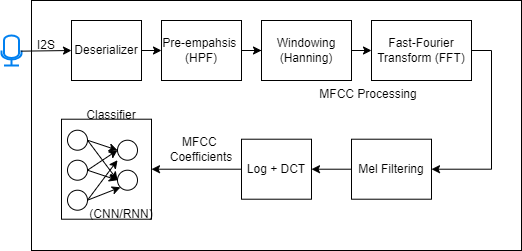

The diagram above was exported from draw.io. Its source (the exported page's mxGraphModel, read from the mxfile embedded in the PNG):
<mxGraphModel dx="1020" dy="544" grid="1" gridSize="10" guides="1" tooltips="1" connect="1" arrows="1" fold="1" page="1" pageScale="1" pageWidth="827" pageHeight="1169" math="0" shadow="0">
  <root>
    <mxCell id="WIyWlLk6GJQsqaUBKTNV-0" />
    <mxCell id="WIyWlLk6GJQsqaUBKTNV-1" parent="WIyWlLk6GJQsqaUBKTNV-0" />
    <mxCell id="eoYMzKTAUGF3MjimPR_Q-30" value="" style="rounded=0;whiteSpace=wrap;html=1;" parent="WIyWlLk6GJQsqaUBKTNV-1" vertex="1">
      <mxGeometry x="60" y="140" width="490" height="250" as="geometry" />
    </mxCell>
    <mxCell id="eoYMzKTAUGF3MjimPR_Q-23" style="edgeStyle=orthogonalEdgeStyle;rounded=0;orthogonalLoop=1;jettySize=auto;html=1;exitX=1;exitY=0.5;exitDx=0;exitDy=0;entryX=0;entryY=0.5;entryDx=0;entryDy=0;" parent="WIyWlLk6GJQsqaUBKTNV-1" source="eoYMzKTAUGF3MjimPR_Q-1" target="eoYMzKTAUGF3MjimPR_Q-3" edge="1">
      <mxGeometry relative="1" as="geometry" />
    </mxCell>
    <mxCell id="eoYMzKTAUGF3MjimPR_Q-1" value="&lt;span style=&quot;background-color: initial;&quot;&gt;Windowing&lt;/span&gt;&lt;div&gt;&lt;span style=&quot;background-color: initial;&quot;&gt;(Hanning)&lt;/span&gt;&lt;/div&gt;" style="rounded=0;whiteSpace=wrap;html=1;" parent="WIyWlLk6GJQsqaUBKTNV-1" vertex="1">
      <mxGeometry x="290" y="160" width="90" height="60" as="geometry" />
    </mxCell>
    <mxCell id="eoYMzKTAUGF3MjimPR_Q-2" value="" style="html=1;verticalLabelPosition=bottom;align=center;labelBackgroundColor=#ffffff;verticalAlign=top;strokeWidth=2;strokeColor=#0080F0;shadow=0;dashed=0;shape=mxgraph.ios7.icons.microphone;" parent="WIyWlLk6GJQsqaUBKTNV-1" vertex="1">
      <mxGeometry x="30" y="175" width="20" height="30" as="geometry" />
    </mxCell>
    <mxCell id="Xg-kIFZUaCPv9lCPnRk3-1" style="edgeStyle=orthogonalEdgeStyle;rounded=0;orthogonalLoop=1;jettySize=auto;html=1;exitX=1;exitY=0.5;exitDx=0;exitDy=0;entryX=1;entryY=0.5;entryDx=0;entryDy=0;" edge="1" parent="WIyWlLk6GJQsqaUBKTNV-1" source="eoYMzKTAUGF3MjimPR_Q-3" target="eoYMzKTAUGF3MjimPR_Q-4">
      <mxGeometry relative="1" as="geometry" />
    </mxCell>
    <mxCell id="eoYMzKTAUGF3MjimPR_Q-3" value="Fast-Fourier Transform (FFT)" style="rounded=0;whiteSpace=wrap;html=1;" parent="WIyWlLk6GJQsqaUBKTNV-1" vertex="1">
      <mxGeometry x="400" y="160" width="100" height="60" as="geometry" />
    </mxCell>
    <mxCell id="Xg-kIFZUaCPv9lCPnRk3-2" style="edgeStyle=orthogonalEdgeStyle;rounded=0;orthogonalLoop=1;jettySize=auto;html=1;exitX=0;exitY=0.5;exitDx=0;exitDy=0;entryX=1;entryY=0.5;entryDx=0;entryDy=0;" edge="1" parent="WIyWlLk6GJQsqaUBKTNV-1" source="eoYMzKTAUGF3MjimPR_Q-4" target="eoYMzKTAUGF3MjimPR_Q-5">
      <mxGeometry relative="1" as="geometry" />
    </mxCell>
    <mxCell id="eoYMzKTAUGF3MjimPR_Q-4" value="Mel Filtering" style="rounded=0;whiteSpace=wrap;html=1;" parent="WIyWlLk6GJQsqaUBKTNV-1" vertex="1">
      <mxGeometry x="380" y="278.71" width="80" height="60" as="geometry" />
    </mxCell>
    <mxCell id="Xg-kIFZUaCPv9lCPnRk3-3" style="edgeStyle=orthogonalEdgeStyle;rounded=0;orthogonalLoop=1;jettySize=auto;html=1;exitX=0;exitY=0.5;exitDx=0;exitDy=0;entryX=1;entryY=0.5;entryDx=0;entryDy=0;" edge="1" parent="WIyWlLk6GJQsqaUBKTNV-1" source="eoYMzKTAUGF3MjimPR_Q-5" target="eoYMzKTAUGF3MjimPR_Q-20">
      <mxGeometry relative="1" as="geometry" />
    </mxCell>
    <mxCell id="eoYMzKTAUGF3MjimPR_Q-5" value="Log + DCT" style="rounded=0;whiteSpace=wrap;html=1;" parent="WIyWlLk6GJQsqaUBKTNV-1" vertex="1">
      <mxGeometry x="270" y="278.71" width="70" height="60" as="geometry" />
    </mxCell>
    <mxCell id="eoYMzKTAUGF3MjimPR_Q-21" value="" style="group" parent="WIyWlLk6GJQsqaUBKTNV-1" vertex="1" connectable="0">
      <mxGeometry x="90" y="259.71" width="90" height="100" as="geometry" />
    </mxCell>
    <mxCell id="eoYMzKTAUGF3MjimPR_Q-20" value="" style="rounded=0;whiteSpace=wrap;html=1;" parent="eoYMzKTAUGF3MjimPR_Q-21" vertex="1">
      <mxGeometry y="-1" width="90" height="100" as="geometry" />
    </mxCell>
    <mxCell id="eoYMzKTAUGF3MjimPR_Q-6" value="" style="ellipse;whiteSpace=wrap;html=1;aspect=fixed;" parent="eoYMzKTAUGF3MjimPR_Q-21" vertex="1">
      <mxGeometry x="6" y="10" width="20" height="20" as="geometry" />
    </mxCell>
    <mxCell id="eoYMzKTAUGF3MjimPR_Q-8" value="" style="ellipse;whiteSpace=wrap;html=1;aspect=fixed;" parent="eoYMzKTAUGF3MjimPR_Q-21" vertex="1">
      <mxGeometry x="6" y="40" width="20" height="20" as="geometry" />
    </mxCell>
    <mxCell id="eoYMzKTAUGF3MjimPR_Q-9" value="" style="ellipse;whiteSpace=wrap;html=1;aspect=fixed;" parent="eoYMzKTAUGF3MjimPR_Q-21" vertex="1">
      <mxGeometry x="6" y="70" width="20" height="20" as="geometry" />
    </mxCell>
    <mxCell id="eoYMzKTAUGF3MjimPR_Q-10" value="" style="ellipse;whiteSpace=wrap;html=1;aspect=fixed;" parent="eoYMzKTAUGF3MjimPR_Q-21" vertex="1">
      <mxGeometry x="56" y="20" width="20" height="20" as="geometry" />
    </mxCell>
    <mxCell id="eoYMzKTAUGF3MjimPR_Q-11" value="" style="ellipse;whiteSpace=wrap;html=1;aspect=fixed;" parent="eoYMzKTAUGF3MjimPR_Q-21" vertex="1">
      <mxGeometry x="56" y="50" width="20" height="20" as="geometry" />
    </mxCell>
    <mxCell id="eoYMzKTAUGF3MjimPR_Q-13" value="" style="endArrow=classic;html=1;rounded=0;exitX=1;exitY=0.5;exitDx=0;exitDy=0;entryX=0;entryY=0.5;entryDx=0;entryDy=0;" parent="eoYMzKTAUGF3MjimPR_Q-21" source="eoYMzKTAUGF3MjimPR_Q-6" target="eoYMzKTAUGF3MjimPR_Q-10" edge="1">
      <mxGeometry width="50" height="50" relative="1" as="geometry">
        <mxPoint x="36" y="-60" as="sourcePoint" />
        <mxPoint x="86" y="-110" as="targetPoint" />
      </mxGeometry>
    </mxCell>
    <mxCell id="eoYMzKTAUGF3MjimPR_Q-14" value="" style="endArrow=classic;html=1;rounded=0;exitX=1;exitY=0.5;exitDx=0;exitDy=0;entryX=0;entryY=0.5;entryDx=0;entryDy=0;" parent="eoYMzKTAUGF3MjimPR_Q-21" source="eoYMzKTAUGF3MjimPR_Q-6" target="eoYMzKTAUGF3MjimPR_Q-11" edge="1">
      <mxGeometry width="50" height="50" relative="1" as="geometry">
        <mxPoint x="36" y="-60" as="sourcePoint" />
        <mxPoint x="86" y="-110" as="targetPoint" />
      </mxGeometry>
    </mxCell>
    <mxCell id="eoYMzKTAUGF3MjimPR_Q-15" value="" style="endArrow=classic;html=1;rounded=0;exitX=1;exitY=0.5;exitDx=0;exitDy=0;entryX=0;entryY=0.5;entryDx=0;entryDy=0;" parent="eoYMzKTAUGF3MjimPR_Q-21" source="eoYMzKTAUGF3MjimPR_Q-8" target="eoYMzKTAUGF3MjimPR_Q-10" edge="1">
      <mxGeometry width="50" height="50" relative="1" as="geometry">
        <mxPoint x="36" y="-60" as="sourcePoint" />
        <mxPoint x="86" y="-110" as="targetPoint" />
      </mxGeometry>
    </mxCell>
    <mxCell id="eoYMzKTAUGF3MjimPR_Q-16" value="" style="endArrow=classic;html=1;rounded=0;exitX=1;exitY=0.5;exitDx=0;exitDy=0;entryX=0;entryY=0.5;entryDx=0;entryDy=0;" parent="eoYMzKTAUGF3MjimPR_Q-21" source="eoYMzKTAUGF3MjimPR_Q-8" target="eoYMzKTAUGF3MjimPR_Q-11" edge="1">
      <mxGeometry width="50" height="50" relative="1" as="geometry">
        <mxPoint x="36" y="-60" as="sourcePoint" />
        <mxPoint x="86" y="-110" as="targetPoint" />
      </mxGeometry>
    </mxCell>
    <mxCell id="eoYMzKTAUGF3MjimPR_Q-18" value="" style="endArrow=classic;html=1;rounded=0;exitX=1;exitY=0.5;exitDx=0;exitDy=0;" parent="eoYMzKTAUGF3MjimPR_Q-21" source="eoYMzKTAUGF3MjimPR_Q-9" edge="1">
      <mxGeometry width="50" height="50" relative="1" as="geometry">
        <mxPoint x="36" y="-60" as="sourcePoint" />
        <mxPoint x="56" y="40" as="targetPoint" />
      </mxGeometry>
    </mxCell>
    <mxCell id="eoYMzKTAUGF3MjimPR_Q-19" value="" style="endArrow=classic;html=1;rounded=0;exitX=1;exitY=0.5;exitDx=0;exitDy=0;entryX=0;entryY=1;entryDx=0;entryDy=0;" parent="eoYMzKTAUGF3MjimPR_Q-21" source="eoYMzKTAUGF3MjimPR_Q-9" target="eoYMzKTAUGF3MjimPR_Q-11" edge="1">
      <mxGeometry width="50" height="50" relative="1" as="geometry">
        <mxPoint x="36" y="-60" as="sourcePoint" />
        <mxPoint x="86" y="-110" as="targetPoint" />
      </mxGeometry>
    </mxCell>
    <mxCell id="eoYMzKTAUGF3MjimPR_Q-22" value="" style="endArrow=classic;html=1;rounded=0;exitX=0.967;exitY=0.522;exitDx=0;exitDy=0;exitPerimeter=0;entryX=0;entryY=0.5;entryDx=0;entryDy=0;" parent="WIyWlLk6GJQsqaUBKTNV-1" source="eoYMzKTAUGF3MjimPR_Q-2" target="zQZU54eB6tLAeW39PDsI-2" edge="1">
      <mxGeometry width="50" height="50" relative="1" as="geometry">
        <mxPoint x="400" y="290" as="sourcePoint" />
        <mxPoint x="60" y="190" as="targetPoint" />
      </mxGeometry>
    </mxCell>
    <mxCell id="eoYMzKTAUGF3MjimPR_Q-32" value="Classifier" style="text;strokeColor=none;align=center;fillColor=none;html=1;verticalAlign=middle;whiteSpace=wrap;rounded=0;" parent="WIyWlLk6GJQsqaUBKTNV-1" vertex="1">
      <mxGeometry x="110" y="240" width="60" height="30" as="geometry" />
    </mxCell>
    <mxCell id="eoYMzKTAUGF3MjimPR_Q-33" value="MFCC Processing" style="text;strokeColor=none;align=center;fillColor=none;html=1;verticalAlign=middle;whiteSpace=wrap;rounded=0;" parent="WIyWlLk6GJQsqaUBKTNV-1" vertex="1">
      <mxGeometry x="330" y="220" width="134" height="28.71" as="geometry" />
    </mxCell>
    <mxCell id="zQZU54eB6tLAeW39PDsI-3" value="" style="edgeStyle=orthogonalEdgeStyle;rounded=0;orthogonalLoop=1;jettySize=auto;html=1;" parent="WIyWlLk6GJQsqaUBKTNV-1" source="zQZU54eB6tLAeW39PDsI-0" target="eoYMzKTAUGF3MjimPR_Q-1" edge="1">
      <mxGeometry relative="1" as="geometry" />
    </mxCell>
    <mxCell id="zQZU54eB6tLAeW39PDsI-0" value="Pre-empahsis&amp;nbsp;&lt;br&gt;&lt;div&gt;(HPF)&lt;/div&gt;" style="rounded=0;whiteSpace=wrap;html=1;" parent="WIyWlLk6GJQsqaUBKTNV-1" vertex="1">
      <mxGeometry x="190" y="160" width="80" height="60" as="geometry" />
    </mxCell>
    <mxCell id="zQZU54eB6tLAeW39PDsI-4" style="edgeStyle=orthogonalEdgeStyle;rounded=0;orthogonalLoop=1;jettySize=auto;html=1;exitX=1;exitY=0.5;exitDx=0;exitDy=0;entryX=0;entryY=0.5;entryDx=0;entryDy=0;" parent="WIyWlLk6GJQsqaUBKTNV-1" source="zQZU54eB6tLAeW39PDsI-2" target="zQZU54eB6tLAeW39PDsI-0" edge="1">
      <mxGeometry relative="1" as="geometry" />
    </mxCell>
    <mxCell id="zQZU54eB6tLAeW39PDsI-2" value="Deserializer" style="rounded=0;whiteSpace=wrap;html=1;" parent="WIyWlLk6GJQsqaUBKTNV-1" vertex="1">
      <mxGeometry x="100" y="160" width="70" height="60" as="geometry" />
    </mxCell>
    <mxCell id="zQZU54eB6tLAeW39PDsI-7" value="I2S" style="text;strokeColor=none;align=center;fillColor=none;html=1;verticalAlign=middle;whiteSpace=wrap;rounded=0;" parent="WIyWlLk6GJQsqaUBKTNV-1" vertex="1">
      <mxGeometry x="50" y="170" width="50" height="30" as="geometry" />
    </mxCell>
    <mxCell id="zQZU54eB6tLAeW39PDsI-10" value="(CNN/RNN)" style="text;strokeColor=none;align=center;fillColor=none;html=1;verticalAlign=middle;whiteSpace=wrap;rounded=0;" parent="WIyWlLk6GJQsqaUBKTNV-1" vertex="1">
      <mxGeometry x="110" y="338.71000000000004" width="80" height="30" as="geometry" />
    </mxCell>
    <mxCell id="zQZU54eB6tLAeW39PDsI-8" value="MFCC&amp;nbsp;&lt;div&gt;Coefficients&lt;/div&gt;" style="text;strokeColor=none;align=center;fillColor=none;html=1;verticalAlign=middle;whiteSpace=wrap;rounded=0;" parent="WIyWlLk6GJQsqaUBKTNV-1" vertex="1">
      <mxGeometry x="160" y="278.71" width="140" height="21.29" as="geometry" />
    </mxCell>
  </root>
</mxGraphModel>